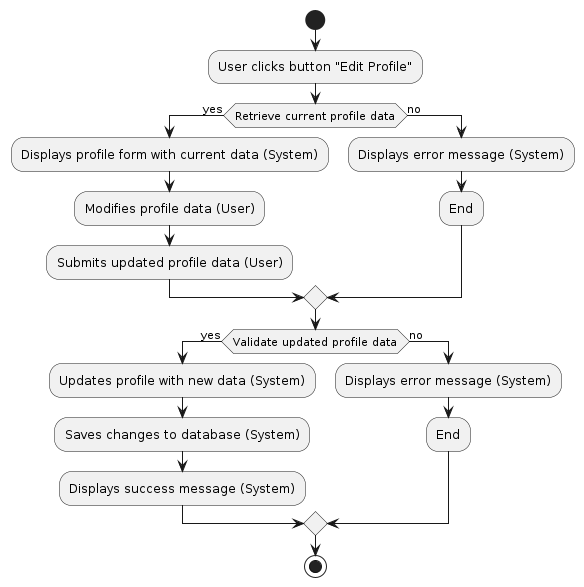

The diagram above was rendered by PlantUML. Its source (embedded in the PNG):
@startuml
start

:User clicks button "Edit Profile";

if (Retrieve current profile data) then (yes)
  :Displays profile form with current data (System);
  :Modifies profile data (User);
  :Submits updated profile data (User);
else (no)
  :Displays error message (System);
  :End;
endif

if (Validate updated profile data) then (yes)
  :Updates profile with new data (System);
  :Saves changes to database (System);
  :Displays success message (System);
else (no)
  :Displays error message (System);
  :End;
endif

stop
@enduml